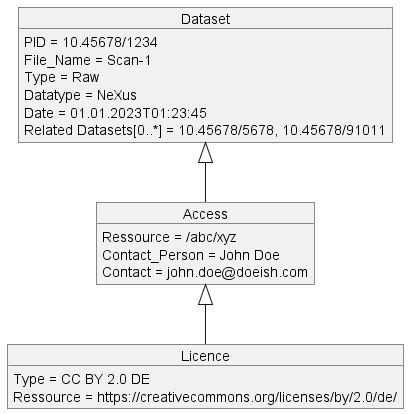

The diagram above was rendered by PlantUML. Its source (embedded in the PNG):
@startUML
/'UML object diagram of a minimal metadata schema for 
datasets from the DAPHNE use case at P08/LISA concerning 
Reflectivity X-ray measurements'/

/'Minimal metadata schema'/
'---define objects---
object "Dataset" as dset1
object "Access" as acs1
object "Licence" as lic1

'---define object properties---
dset1 : PID = 10.45678/1234
dset1 : File_Name = Scan-1
dset1 : Type = Raw
dset1 : Datatype = NeXus
dset1 : Date = 01.01.2023T01:23:45
dset1 : Related Datasets[0..*] = 10.45678/5678, 10.45678/91011
acs1 : Ressource = /abc/xyz
acs1 : Contact_Person = John Doe
acs1 : Contact = john.doe@doeish.com
lic1 : Type = CC BY 2.0 DE
lic1 : Ressource = https://creativecommons.org/licenses/by/2.0/de/

'---define relationships between objects---
dset1 <|-- acs1
acs1 <|-- lic1

@endUML